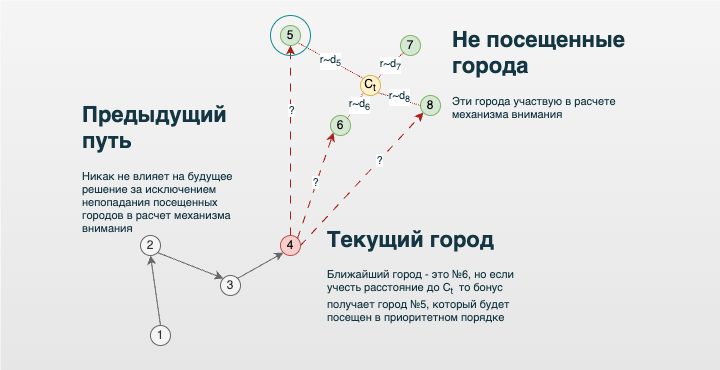

The diagram above was exported from draw.io. Its source (the exported page's mxGraphModel, read from the mxfile embedded in the PNG):
<mxGraphModel dx="909" dy="674" grid="1" gridSize="10" guides="1" tooltips="1" connect="1" arrows="1" fold="1" page="1" pageScale="1" pageWidth="827" pageHeight="1169" math="0" shadow="0">
  <root>
    <mxCell id="0" />
    <mxCell id="1" parent="0" />
    <mxCell id="fijYScqRRH6vBOP5pDZa-33" value="" style="rounded=0;whiteSpace=wrap;html=1;strokeColor=none;fontFamily=Helvetica;fontSize=11;fontColor=#333333;labelBackgroundColor=default;fillColor=#f5f5f5;gradientColor=#E6E6E6;" vertex="1" parent="1">
      <mxGeometry width="720" height="370" as="geometry" />
    </mxCell>
    <mxCell id="fijYScqRRH6vBOP5pDZa-24" style="edgeStyle=none;shape=connector;rounded=0;orthogonalLoop=1;jettySize=auto;html=1;exitX=1;exitY=0.5;exitDx=0;exitDy=0;entryX=0;entryY=1;entryDx=0;entryDy=0;strokeColor=#A8201A;align=center;verticalAlign=middle;fontFamily=Helvetica;fontSize=11;fontColor=#143642;labelBackgroundColor=default;startFill=0;endArrow=classic;fillColor=#FAE5C7;dashed=1;dashPattern=8 8;" edge="1" parent="1" source="fijYScqRRH6vBOP5pDZa-1" target="fijYScqRRH6vBOP5pDZa-8">
      <mxGeometry relative="1" as="geometry" />
    </mxCell>
    <mxCell id="fijYScqRRH6vBOP5pDZa-26" value="?" style="edgeLabel;html=1;align=center;verticalAlign=middle;resizable=0;points=[];strokeColor=#0F8B8D;fontFamily=Helvetica;fontSize=11;fontColor=#143642;labelBackgroundColor=default;fillColor=#FAE5C7;" vertex="1" connectable="0" parent="fijYScqRRH6vBOP5pDZa-24">
      <mxGeometry x="0.2818" relative="1" as="geometry">
        <mxPoint as="offset" />
      </mxGeometry>
    </mxCell>
    <mxCell id="fijYScqRRH6vBOP5pDZa-1" value="4" style="ellipse;whiteSpace=wrap;html=1;aspect=fixed;strokeColor=#b85450;fillColor=#f8cecc;" vertex="1" parent="1">
      <mxGeometry x="280" y="235" width="20" height="20" as="geometry" />
    </mxCell>
    <mxCell id="fijYScqRRH6vBOP5pDZa-6" style="rounded=0;orthogonalLoop=1;jettySize=auto;html=1;exitX=1;exitY=1;exitDx=0;exitDy=0;entryX=0;entryY=0;entryDx=0;entryDy=0;strokeColor=#666666;fontColor=#143642;fillColor=#f5f5f5;" edge="1" parent="1" source="fijYScqRRH6vBOP5pDZa-2" target="fijYScqRRH6vBOP5pDZa-3">
      <mxGeometry relative="1" as="geometry" />
    </mxCell>
    <mxCell id="fijYScqRRH6vBOP5pDZa-2" value="2" style="ellipse;whiteSpace=wrap;html=1;aspect=fixed;strokeColor=#666666;fillColor=#f5f5f5;fontColor=#333333;" vertex="1" parent="1">
      <mxGeometry x="140" y="235" width="20" height="20" as="geometry" />
    </mxCell>
    <mxCell id="fijYScqRRH6vBOP5pDZa-7" style="rounded=0;orthogonalLoop=1;jettySize=auto;html=1;exitX=1;exitY=0;exitDx=0;exitDy=0;entryX=0;entryY=1;entryDx=0;entryDy=0;strokeColor=#666666;fontColor=#143642;fillColor=#f5f5f5;" edge="1" parent="1" source="fijYScqRRH6vBOP5pDZa-3" target="fijYScqRRH6vBOP5pDZa-1">
      <mxGeometry relative="1" as="geometry" />
    </mxCell>
    <mxCell id="fijYScqRRH6vBOP5pDZa-3" value="3" style="ellipse;whiteSpace=wrap;html=1;aspect=fixed;strokeColor=#666666;fillColor=#f5f5f5;fontColor=#333333;" vertex="1" parent="1">
      <mxGeometry x="220" y="275" width="20" height="20" as="geometry" />
    </mxCell>
    <mxCell id="fijYScqRRH6vBOP5pDZa-5" style="rounded=0;orthogonalLoop=1;jettySize=auto;html=1;exitX=0.5;exitY=0;exitDx=0;exitDy=0;entryX=0.5;entryY=1;entryDx=0;entryDy=0;strokeColor=#666666;fontColor=#143642;fillColor=#f5f5f5;" edge="1" parent="1" source="fijYScqRRH6vBOP5pDZa-4" target="fijYScqRRH6vBOP5pDZa-2">
      <mxGeometry relative="1" as="geometry" />
    </mxCell>
    <mxCell id="fijYScqRRH6vBOP5pDZa-4" value="1" style="ellipse;whiteSpace=wrap;html=1;aspect=fixed;strokeColor=#666666;fillColor=#f5f5f5;fontColor=#333333;" vertex="1" parent="1">
      <mxGeometry x="150" y="325" width="20" height="20" as="geometry" />
    </mxCell>
    <mxCell id="fijYScqRRH6vBOP5pDZa-8" value="8" style="ellipse;whiteSpace=wrap;html=1;aspect=fixed;strokeColor=#82b366;fillColor=#d5e8d4;" vertex="1" parent="1">
      <mxGeometry x="420" y="95" width="20" height="20" as="geometry" />
    </mxCell>
    <mxCell id="fijYScqRRH6vBOP5pDZa-14" style="rounded=0;orthogonalLoop=1;jettySize=auto;html=1;entryX=0;entryY=0;entryDx=0;entryDy=0;strokeColor=#A8201A;fontColor=#143642;fillColor=#FAE5C7;dashed=1;dashPattern=1 1;endArrow=none;startFill=0;exitX=1;exitY=1;exitDx=0;exitDy=0;" edge="1" parent="1" source="fijYScqRRH6vBOP5pDZa-9" target="fijYScqRRH6vBOP5pDZa-12">
      <mxGeometry relative="1" as="geometry">
        <mxPoint x="300" y="55" as="sourcePoint" />
      </mxGeometry>
    </mxCell>
    <mxCell id="fijYScqRRH6vBOP5pDZa-22" value="r~d&lt;sub&gt;5&lt;/sub&gt;" style="edgeLabel;html=1;align=center;verticalAlign=middle;resizable=0;points=[];strokeColor=#0F8B8D;fontFamily=Helvetica;fontSize=11;fontColor=#143642;labelBackgroundColor=default;fillColor=#FAE5C7;" vertex="1" connectable="0" parent="fijYScqRRH6vBOP5pDZa-14">
      <mxGeometry x="-0.0107" y="-1" relative="1" as="geometry">
        <mxPoint as="offset" />
      </mxGeometry>
    </mxCell>
    <mxCell id="fijYScqRRH6vBOP5pDZa-9" value="5" style="ellipse;whiteSpace=wrap;html=1;aspect=fixed;strokeColor=#82b366;fillColor=#d5e8d4;" vertex="1" parent="1">
      <mxGeometry x="280" y="25" width="20" height="20" as="geometry" />
    </mxCell>
    <mxCell id="fijYScqRRH6vBOP5pDZa-10" value="6" style="ellipse;whiteSpace=wrap;html=1;aspect=fixed;strokeColor=#82b366;fillColor=#d5e8d4;" vertex="1" parent="1">
      <mxGeometry x="330" y="115" width="20" height="20" as="geometry" />
    </mxCell>
    <mxCell id="fijYScqRRH6vBOP5pDZa-11" value="7" style="ellipse;whiteSpace=wrap;html=1;aspect=fixed;strokeColor=#82b366;fillColor=#d5e8d4;" vertex="1" parent="1">
      <mxGeometry x="400" y="35" width="20" height="20" as="geometry" />
    </mxCell>
    <mxCell id="fijYScqRRH6vBOP5pDZa-17" style="edgeStyle=none;shape=connector;rounded=0;orthogonalLoop=1;jettySize=auto;html=1;exitX=1;exitY=1;exitDx=0;exitDy=0;entryX=0;entryY=0.5;entryDx=0;entryDy=0;dashed=1;dashPattern=1 1;strokeColor=#A8201A;align=center;verticalAlign=middle;fontFamily=Helvetica;fontSize=11;fontColor=#143642;labelBackgroundColor=default;startFill=0;endArrow=none;fillColor=#FAE5C7;" edge="1" parent="1" source="fijYScqRRH6vBOP5pDZa-12" target="fijYScqRRH6vBOP5pDZa-8">
      <mxGeometry relative="1" as="geometry">
        <Array as="points" />
      </mxGeometry>
    </mxCell>
    <mxCell id="fijYScqRRH6vBOP5pDZa-31" value="r~d&lt;sub&gt;8&lt;/sub&gt;" style="edgeLabel;html=1;align=center;verticalAlign=middle;resizable=0;points=[];strokeColor=#0F8B8D;fontFamily=Helvetica;fontSize=11;fontColor=#143642;labelBackgroundColor=default;fillColor=#FAE5C7;" vertex="1" connectable="0" parent="fijYScqRRH6vBOP5pDZa-17">
      <mxGeometry x="0.0001" y="2" relative="1" as="geometry">
        <mxPoint as="offset" />
      </mxGeometry>
    </mxCell>
    <mxCell id="fijYScqRRH6vBOP5pDZa-18" value="r~d&lt;sub&gt;7&lt;/sub&gt;" style="edgeStyle=none;shape=connector;rounded=0;orthogonalLoop=1;jettySize=auto;html=1;exitX=1;exitY=0;exitDx=0;exitDy=0;entryX=0;entryY=1;entryDx=0;entryDy=0;dashed=1;dashPattern=1 1;strokeColor=#A8201A;align=center;verticalAlign=middle;fontFamily=Helvetica;fontSize=11;fontColor=#143642;labelBackgroundColor=default;startFill=0;endArrow=none;fillColor=#FAE5C7;" edge="1" parent="1" source="fijYScqRRH6vBOP5pDZa-12" target="fijYScqRRH6vBOP5pDZa-11">
      <mxGeometry relative="1" as="geometry">
        <Array as="points">
          <mxPoint x="390" y="65" />
        </Array>
        <mxPoint as="offset" />
      </mxGeometry>
    </mxCell>
    <mxCell id="fijYScqRRH6vBOP5pDZa-19" style="edgeStyle=none;shape=connector;rounded=0;orthogonalLoop=1;jettySize=auto;html=1;exitX=0;exitY=1;exitDx=0;exitDy=0;entryX=1;entryY=0;entryDx=0;entryDy=0;dashed=1;dashPattern=1 1;strokeColor=#A8201A;align=center;verticalAlign=middle;fontFamily=Helvetica;fontSize=11;fontColor=#143642;labelBackgroundColor=default;startFill=0;endArrow=none;fillColor=#FAE5C7;" edge="1" parent="1" source="fijYScqRRH6vBOP5pDZa-12" target="fijYScqRRH6vBOP5pDZa-10">
      <mxGeometry relative="1" as="geometry" />
    </mxCell>
    <mxCell id="fijYScqRRH6vBOP5pDZa-30" value="r~d&lt;sub&gt;6&lt;/sub&gt;" style="edgeLabel;html=1;align=center;verticalAlign=middle;resizable=0;points=[];strokeColor=#0F8B8D;fontFamily=Helvetica;fontSize=11;fontColor=#143642;labelBackgroundColor=default;fillColor=#FAE5C7;" vertex="1" connectable="0" parent="fijYScqRRH6vBOP5pDZa-19">
      <mxGeometry x="-0.1034" y="3" relative="1" as="geometry">
        <mxPoint y="-1" as="offset" />
      </mxGeometry>
    </mxCell>
    <mxCell id="fijYScqRRH6vBOP5pDZa-12" value="C&lt;sub&gt;t&lt;/sub&gt;" style="ellipse;whiteSpace=wrap;html=1;aspect=fixed;strokeColor=#d6b656;fillColor=#fff2cc;" vertex="1" parent="1">
      <mxGeometry x="360" y="75" width="20" height="20" as="geometry" />
    </mxCell>
    <mxCell id="fijYScqRRH6vBOP5pDZa-20" style="rounded=0;orthogonalLoop=1;jettySize=auto;html=1;exitX=1;exitY=0;exitDx=0;exitDy=0;entryX=0;entryY=1;entryDx=0;entryDy=0;strokeColor=#A8201A;fontColor=#143642;fillColor=#FAE5C7;dashed=1;dashPattern=8 8;align=center;verticalAlign=middle;fontFamily=Helvetica;fontSize=11;labelBackgroundColor=default;edgeStyle=none;startFill=0;endArrow=classic;" edge="1" parent="1" source="fijYScqRRH6vBOP5pDZa-1" target="fijYScqRRH6vBOP5pDZa-10">
      <mxGeometry relative="1" as="geometry">
        <mxPoint x="364" y="201" as="sourcePoint" />
        <mxPoint x="410" y="175" as="targetPoint" />
      </mxGeometry>
    </mxCell>
    <mxCell id="fijYScqRRH6vBOP5pDZa-25" value="?" style="edgeLabel;html=1;align=center;verticalAlign=middle;resizable=0;points=[];strokeColor=#0F8B8D;fontFamily=Helvetica;fontSize=11;fontColor=#143642;labelBackgroundColor=default;fillColor=#FAE5C7;" vertex="1" connectable="0" parent="fijYScqRRH6vBOP5pDZa-20">
      <mxGeometry x="0.0591" y="2" relative="1" as="geometry">
        <mxPoint as="offset" />
      </mxGeometry>
    </mxCell>
    <mxCell id="fijYScqRRH6vBOP5pDZa-21" style="rounded=0;orthogonalLoop=1;jettySize=auto;html=1;exitX=0.5;exitY=0;exitDx=0;exitDy=0;entryX=0.5;entryY=1;entryDx=0;entryDy=0;strokeColor=#A8201A;fontColor=#143642;fillColor=#FAE5C7;dashed=1;dashPattern=8 8;align=center;verticalAlign=middle;fontFamily=Helvetica;fontSize=11;labelBackgroundColor=default;edgeStyle=none;startFill=0;endArrow=classic;" edge="1" parent="1" source="fijYScqRRH6vBOP5pDZa-1" target="fijYScqRRH6vBOP5pDZa-9">
      <mxGeometry relative="1" as="geometry">
        <mxPoint x="307" y="248" as="sourcePoint" />
        <mxPoint x="363" y="142" as="targetPoint" />
      </mxGeometry>
    </mxCell>
    <mxCell id="fijYScqRRH6vBOP5pDZa-23" value="?" style="edgeLabel;html=1;align=center;verticalAlign=middle;resizable=0;points=[];strokeColor=#A8201A;fontFamily=Helvetica;fontSize=11;fontColor=#143642;labelBackgroundColor=default;fillColor=#FAE5C7;rounded=0;dashed=1;dashPattern=8 8;" vertex="1" connectable="0" parent="fijYScqRRH6vBOP5pDZa-21">
      <mxGeometry x="0.3263" relative="1" as="geometry">
        <mxPoint as="offset" />
      </mxGeometry>
    </mxCell>
    <mxCell id="fijYScqRRH6vBOP5pDZa-27" value="&lt;h1 style=&quot;margin-top: 0px;&quot;&gt;&lt;span style=&quot;color: light-dark(rgb(20, 54, 66), rgb(173, 202, 213));&quot;&gt;Текущий город&lt;/span&gt;&lt;br&gt;&lt;/h1&gt;&lt;div&gt;&lt;span style=&quot;color: light-dark(rgb(20, 54, 66), rgb(173, 202, 213));&quot;&gt;Ближайший город - это №6, но если учесть расстояние до C&lt;sub&gt;t &lt;/sub&gt;&amp;nbsp;то бонус получает город №5, который будет посещен в приоритетном порядке&lt;/span&gt;&lt;/div&gt;" style="text;html=1;whiteSpace=wrap;overflow=hidden;rounded=0;fontFamily=Helvetica;fontSize=11;fontColor=#143642;labelBackgroundColor=none;" vertex="1" parent="1">
      <mxGeometry x="325" y="220" width="210" height="130" as="geometry" />
    </mxCell>
    <mxCell id="fijYScqRRH6vBOP5pDZa-28" value="&lt;h1 style=&quot;margin-top: 0px;&quot;&gt;&lt;span&gt;&lt;span style=&quot;color: light-dark(rgb(20, 54, 66), rgb(173, 202, 213));&quot;&gt;Предыдущий путь&lt;/span&gt;&lt;br&gt;&lt;/span&gt;&lt;/h1&gt;&lt;div&gt;&lt;span&gt;Никак не влияет на будущее решение за исключением непопадания посещенных городов в расчет механизма внимания&amp;nbsp;&lt;/span&gt;&lt;/div&gt;" style="text;html=1;whiteSpace=wrap;overflow=hidden;rounded=0;fontFamily=Helvetica;fontSize=11;fontColor=#143642;labelBackgroundColor=none;fillColor=none;" vertex="1" parent="1">
      <mxGeometry x="80" y="95" width="180" height="150" as="geometry" />
    </mxCell>
    <mxCell id="fijYScqRRH6vBOP5pDZa-29" value="&lt;h1 style=&quot;margin-top: 0px;&quot;&gt;&lt;span style=&quot;color: light-dark(rgb(20, 54, 66), rgb(173, 202, 213));&quot;&gt;Не посещенные города&lt;/span&gt;&lt;br&gt;&lt;/h1&gt;&lt;div&gt;Эти города участвую в расчете механизма внимания&lt;/div&gt;" style="text;html=1;whiteSpace=wrap;overflow=hidden;rounded=0;fontFamily=Helvetica;fontSize=11;fontColor=#143642;labelBackgroundColor=none;" vertex="1" parent="1">
      <mxGeometry x="450" y="20" width="210" height="130" as="geometry" />
    </mxCell>
    <mxCell id="fijYScqRRH6vBOP5pDZa-32" value="" style="ellipse;whiteSpace=wrap;html=1;aspect=fixed;strokeColor=#0F8B8D;fontFamily=Helvetica;fontSize=11;fontColor=#143642;labelBackgroundColor=default;fillColor=none;" vertex="1" parent="1">
      <mxGeometry x="270" y="15" width="40" height="40" as="geometry" />
    </mxCell>
  </root>
</mxGraphModel>